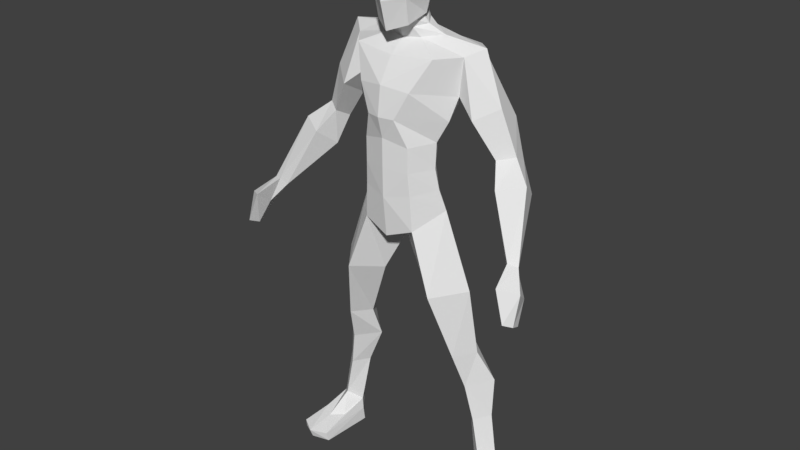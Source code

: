 # Source: Player.blend  (saved by Blender 2.82.7; exported with 4.5.12 LTS)
import bpy
from mathutils import Matrix  # noqa: F401  (used for matrix-valued properties, if any)

bpy.ops.wm.read_factory_settings(use_empty=True)
scene = bpy.context.scene
scene.name = 'Scene'

# ---- collections
col_collection_1 = bpy.data.collections.new('Collection 1'); scene.collection.children.link(col_collection_1)

# ---- world
world_world = bpy.data.worlds.new('World'); scene.world = world_world
world_world.color = (0.05088, 0.05088, 0.05088)
world_world.use_sun_shadow = False
world_world.sun_shadow_jitter_overblur = 0.0
world_world.cycles.sampling_method = 'MANUAL'

# ---- meshes
me_cube_001 = bpy.data.meshes.new('Cube.001')
me_cube_001.from_pydata([(1.063, -0.09771, 0.2367), (0.9684, -0.0576, 1.249), (0.9224, -0.2345, 0.3427), (0.7568, -0.2799, 1.186), (0.8975, 0.01326, 0.4307), (0.7106, 0.07495, 1.245), (0.7952, -0.1203, 0.2367), (0.5237, -0.08569, 1.228), (0.8318, -0.1872, 1.591), (0.6841, -0.4102, 1.582), (0.5391, -0.2098, 1.573), (0.6843, -0.01641, 1.582), (0.7744, -0.2739, 2.316), (0.5145, -0.6063, 2.286), (0.2546, -0.3322, 2.255), (0.5145, 0.004163, 2.286), (0.4881, -0.2987, 3.118), (0.2864, -0.5734, 2.925), (0.0, -0.2987, 2.731), (0.2864, -0.02411, 2.925), (0.9695, -0.08341, 0.8188), (0.8361, -0.2324, 0.7862), (0.6976, -0.08555, 0.8149), (0.8235, 0.08128, 0.908), (0.9585, -0.257, -0.02123), (1.125, -0.07933, -0.0287), (0.7645, -0.1213, -0.0287), (0.932, 0.06205, -0.0287), (0.9693, -0.489, 0.1318), (1.094, -0.3792, 0.154), (0.8259, -0.4018, 0.154), (1.0, -0.746, -0.0287), (1.184, -0.6514, -0.0287), (0.8044, -0.6934, -0.0287), (1.106, -0.09534, 0.1221), (0.9237, 0.06395, 0.1221), (0.7731, -0.1342, 0.1221), (1.171, -0.6727, 0.06896), (0.8194, -0.7115, 0.06896), (1.003, -0.782, 0.06896), (0.4368, -0.3494, 3.34), (0.0, -0.6581, 3.247), (0.0, -0.08016, 3.418), (0.4068, -0.3756, 3.554), (0.0, -0.6635, 3.564), (0.0, -0.1272, 3.592), (0.4157, -0.3722, 3.825), (0.0, -0.6656, 3.856), (0.0, -0.05174, 3.878), (0.5756, -0.2567, 4.279), (0.0, -0.6882, 4.381), (0.0, 0.1241, 4.461), (0.0, 0.08119, 4.185), (0.5248, -0.3336, 4.045), (0.0, -0.7235, 4.078), (0.6192, -0.2579, 4.661), (0.0, -0.5339, 4.626), (0.206, -0.2363, 4.89), (0.0, 0.05338, 4.764), (0.0, -0.6112, 2.813), (0.0, -0.001018, 3.105), (0.3566, -0.1931, 4.805), (0.0, -0.363, 4.756), (0.0, -0.4373, 4.938), (0.0, 0.01324, 4.826), (0.0, -0.3999, 4.847), (0.0, -0.05491, 4.938), (0.2088, -0.2831, 4.999), (0.1631, -0.2737, 4.981), (0.0, -0.09226, 5.028), (0.0, -0.5442, 5.674), (0.0, -0.2675, 5.718), (0.2292, -0.2736, 5.654), (0.0, -0.01063, 5.636), (0.0, -0.05445, 5.138), (0.0, -0.6011, 4.863), (0.0, 0.05849, 5.362), (0.305, -0.3164, 5.276), (0.0, -0.6757, 5.146), (0.1594, -0.07641, 5.641), (0.1984, -0.1986, 5.198), (0.1146, -0.1362, 5.004), (0.177, -0.05392, 5.371), (0.7667, -0.1199, 4.741), (0.1783, -0.09894, 4.816), (0.1146, -0.09885, 4.914), (0.1146, -0.4008, 4.959), (0.1783, -0.3234, 4.775), (0.1726, -0.499, 4.924), (0.1146, -0.3635, 4.869), (0.4375, -0.4828, 4.657), (0.1863, -0.5462, 5.182), (0.1726, -0.4781, 5.669), (0.1054, -0.2695, 5.696), (0.0, 0.06804, 5.48), (0.2903, -0.2958, 5.465), (0.0, -0.6354, 5.433), (0.1682, -0.02803, 5.487), (0.1814, -0.53, 5.457), (0.2834, -0.627, 4.343), (0.5003, 0.02299, 4.363), (0.4146, -0.08579, 4.134), (0.2575, -0.1854, 3.568), (0.2184, -0.1438, 3.379), (0.303, -0.1897, 3.858), (0.1503, -0.6818, 4.072), (0.2655, -0.5838, 3.294), (0.2505, -0.6005, 3.791), (0.2505, -0.5996, 3.532), (0.9866, -0.23, 3.755), (1.141, -0.1218, 3.792), (0.9529, -0.05772, 3.664), (1.107, 0.05043, 3.701), (0.5439, 0.1157, 4.687), (0.7767, -0.3299, 4.113), (0.9814, -0.1618, 4.235), (0.7567, -0.06329, 3.964), (0.9614, 0.1057, 4.086), (1.107, -0.4004, 3.548), (1.354, -0.2602, 3.611), (1.023, -0.1798, 3.375), (1.27, -0.03581, 3.438), (1.429, -0.6276, 3.014), (1.528, -0.5912, 2.993), (1.391, -0.5715, 2.931), (1.49, -0.5351, 2.91), (1.609, -0.934, 2.583), (1.675, -0.8548, 2.548), (1.644, -0.7293, 2.488), (1.591, -0.8085, 2.523), (1.523, -0.6965, 2.75), (1.502, -0.9004, 2.903), (1.681, -0.7761, 2.844), (1.594, -0.5722, 2.69)], [], [(20, 1, 3, 21), (21, 3, 7, 22), (22, 7, 5, 23), (23, 5, 1, 20), (35, 34, 25, 27), (5, 7, 10, 11), (11, 10, 14, 15), (3, 1, 8, 9), (1, 5, 11, 8), (7, 3, 9, 10), (12, 15, 19, 16), (9, 8, 12, 13), (8, 11, 15, 12), (10, 9, 13, 14), (14, 13, 17, 18), (15, 14, 18, 19), (13, 12, 16, 17), (4, 23, 20, 0), (6, 22, 23, 4), (2, 21, 22, 6), (0, 20, 21, 2), (24, 26, 27, 25), (36, 26, 33, 38), (26, 24, 31, 33), (36, 35, 27, 26), (39, 38, 33, 31), (37, 39, 31, 32), (34, 0, 29, 37), (2, 6, 30, 28), (0, 2, 28, 29), (24, 25, 32, 31), (25, 34, 37, 32), (29, 28, 39, 37), (28, 30, 38, 39), (6, 4, 35, 36), (6, 36, 38, 30), (4, 0, 34, 35), (16, 19, 103, 40), (43, 102, 104, 46), (41, 106, 108, 44), (40, 103, 102, 43), (44, 108, 107, 47), (54, 105, 99, 50), (53, 101, 100, 49), (46, 104, 101, 53), (47, 107, 105, 54), (56, 90, 87, 62), (50, 99, 90, 56), (17, 59, 18), (60, 19, 18), (61, 84, 85, 57), (55, 83, 84, 61), (57, 85, 81, 68), (62, 87, 89, 65), (95, 97, 79, 72), (65, 89, 86, 63), (71, 93, 79, 73), (96, 98, 92, 70), (63, 86, 88, 75), (68, 81, 80, 67), (75, 88, 91, 78), (67, 80, 77), (80, 81, 69, 74), (97, 82, 76, 94), (82, 80, 74, 76), (81, 85, 66, 69), (85, 84, 64, 66), (84, 83, 113, 58, 64), (89, 87, 61, 57), (88, 86, 68, 67), (86, 89, 57, 68), (87, 90, 55, 61), (91, 88, 67, 77), (98, 91, 77, 95), (79, 93, 72), (72, 93, 92), (93, 71, 70, 92), (77, 80, 82), (92, 98, 95, 72), (79, 97, 94, 73), (78, 91, 98, 96), (77, 82, 97, 95), (90, 99, 49, 55), (100, 101, 52, 51), (102, 103, 42, 45), (101, 104, 48, 52), (104, 102, 45, 48), (99, 105, 53, 49), (108, 106, 40, 43), (107, 108, 43, 46), (105, 107, 46, 53), (106, 17, 16, 40), (51, 58, 113, 100), (116, 117, 112, 111), (109, 111, 120, 118), (114, 116, 111, 109), (117, 115, 110, 112), (113, 83, 115, 117), (49, 100, 116, 114), (100, 113, 117, 116), (109, 110, 115, 114), (120, 121, 125, 124), (112, 110, 119, 121), (111, 112, 121, 120), (110, 109, 118, 119), (131, 130, 129, 126), (118, 120, 124, 122), (119, 118, 122, 123), (121, 119, 123, 125), (55, 49, 114, 115), (115, 83, 55), (129, 128, 127, 126), (132, 131, 126, 127), (133, 132, 127, 128), (130, 133, 128, 129), (124, 125, 133, 130), (125, 123, 132, 133), (123, 122, 131, 132), (122, 124, 130, 131), (41, 59, 17, 106), (103, 19, 60, 42)])
me_cube_001.use_remesh_preserve_volume = False
me_cube_001.use_remesh_preserve_attributes = False
me_cube_001.use_mirror_vertex_groups = False
me_cube_001.update()
arm_metarig = bpy.data.armatures.new('metarig')  # bones are not reproduced

# ---- objects
ob_metarig = bpy.data.objects.new('metarig', arm_metarig)
ob_base_low_poly_man = bpy.data.objects.new('BASE_Low Poly Man', me_cube_001)

# ---- transforms, parenting, visibility, modifiers, constraints
ob_metarig.location = (0.0, 0.0, 0.0)
ob_metarig.scale = (2.856, 2.856, 2.856)
ob_metarig.display_type = 'SOLID'
ob_metarig.lineart.crease_threshold = 0.0
ob_base_low_poly_man.parent = ob_metarig
ob_base_low_poly_man.matrix_parent_inverse = Matrix(((0.3501, -0.0, 0.0, -0.0), (-0.0, 0.3501, -0.0, 0.0), (0.0, -0.0, 0.3501, -0.0), (-0.0, 0.0, -0.0, 1.0)))
ob_base_low_poly_man.location = (0.0, 0.2579, 0.0)
ob_base_low_poly_man.display_type = 'WIRE'
ob_base_low_poly_man.lineart.crease_threshold = 0.0
_vg = ob_base_low_poly_man.vertex_groups.new(name='spine')
for _i, _w in zip([18, 19, 60, 103], [0.03899, 0.05518, 0.9541, 0.05961]): _vg.add([_i], _w, 'REPLACE')
_vg = ob_base_low_poly_man.vertex_groups.new(name='spine.001')
for _i, _w in zip([40, 41, 42, 43, 44, 45, 46, 47, 53, 54, 101, 102, 103, 104, 105, 106, 107, 108], [0.2369, 0.1258, 0.9793, 0.5041, 0.3065, 0.9799, 0.1485, 0.1282, 0.03378, 0.0305, 0.004436, 0.7473, 0.77, 0.156, 0.03104, 0.149, 0.1478, 0.3481]): _vg.add([_i], _w, 'REPLACE')
_vg = ob_base_low_poly_man.vertex_groups.new(name='spine.002')
for _i, _w in zip([40, 41, 43, 44, 46, 47, 48, 52, 53, 54, 101, 102, 103, 104, 105, 106, 107, 108], [0.0643, 0.1338, 0.1902, 0.3807, 0.4965, 0.4122, 0.9666, 0.02064, 0.1442, 0.1312, 0.1126, 0.1187, 0.002024, 0.5834, 0.1337, 0.125, 0.4959, 0.3635]): _vg.add([_i], _w, 'REPLACE')
_vg = ob_base_low_poly_man.vertex_groups.new(name='spine.003')
for _i, _w in zip([51, 52, 100, 101], [0.9591, 0.9456, 0.0524, 0.09527]): _vg.add([_i], _w, 'REPLACE')
_vg = ob_base_low_poly_man.vertex_groups.new(name='spine.004')
for _i, _w in zip([51, 56, 57, 58, 61, 62, 63, 64, 65, 66, 84, 85, 86, 87, 89, 90, 113], [0.001586, 0.05747, 0.08904, 0.8543, 0.233, 0.1108, 0.01152, 0.2149, 0.07154, 0.03127, 0.1449, 0.02641, 0.006116, 0.3195, 0.1079, 0.05061, 0.07185]): _vg.add([_i], _w, 'REPLACE')
_vg = ob_base_low_poly_man.vertex_groups.new(name='spine.005')
for _i, _w in zip([56, 57, 58, 61, 62, 63, 64, 65, 66, 67, 68, 69, 73, 74, 75, 76, 77, 78, 80, 81, 82, 84, 85, 86, 87, 88, 89, 90, 91, 94, 96, 97], [0.1383, 0.5921, 0.1158, 0.3303, 0.443, 0.4626, 0.7784, 0.5415, 0.8965, 0.1961, 0.2994, 0.7327, 0.01168, 0.3515, 0.3269, 0.1074, 0.05077, 0.1154, 0.1181, 0.7905, 0.0609, 0.6641, 0.8808, 0.4404, 0.3109, 0.3683, 0.5726, 0.05513, 0.08838, 0.0626, 0.02518, 0.0226]): _vg.add([_i], _w, 'REPLACE')
_vg = ob_base_low_poly_man.vertex_groups.new(name='spine.006')
for _i, _w in zip([56, 57, 61, 62, 63, 65, 66, 67, 68, 69, 70, 71, 72, 73, 74, 75, 76, 77, 78, 79, 80, 81, 82, 85, 86, 87, 88, 89, 91, 92, 93, 94, 95, 96, 97, 98], [0.02446, 0.1917, 0.04166, 0.1172, 0.4486, 0.2325, 0.05732, 0.7714, 0.6447, 0.2505, 0.9871, 0.9975, 0.9915, 0.9682, 0.6398, 0.6284, 0.8896, 0.945, 0.8702, 0.9819, 0.8752, 0.1865, 0.9367, 0.05143, 0.4993, 0.08922, 0.6004, 0.2107, 0.9027, 0.9925, 0.9961, 0.9356, 0.9791, 0.9579, 0.9624, 0.977]): _vg.add([_i], _w, 'REPLACE')
_vg = ob_base_low_poly_man.vertex_groups.new(name='shoulder.L')
for _i, _w in zip([41, 43, 44, 46, 47, 49, 50, 53, 54, 55, 56, 61, 62, 65, 83, 87, 89, 90, 99, 100, 101, 102, 104, 105, 107, 108, 113, 114, 116, 117], [0.0006348, 0.07263, 0.07364, 0.2713, 0.2372, 0.9447, 0.1004, 0.7618, 0.3398, 0.07846, 0.1221, 0.04939, 0.07812, 0.03647, 0.01427, 0.1318, 0.0497, 0.6744, 0.9254, 0.7511, 0.7088, 0.03202, 0.199, 0.634, 0.2149, 0.05878, 0.125, 0.1439, 0.02232, 0.004039]): _vg.add([_i], _w, 'REPLACE')
_vg = ob_base_low_poly_man.vertex_groups.new(name='upper_arm.L')
for _i, _w in zip([49, 55, 56, 57, 61, 62, 83, 84, 87, 90, 100, 101, 109, 110, 111, 112, 113, 114, 115, 116, 117, 118, 119, 120, 121], [0.04141, 0.8921, 0.003557, 0.08531, 0.3209, 0.0003176, 0.9555, 0.1419, 0.06564, 0.1782, 0.172, 0.04061, 0.9184, 0.9157, 0.9303, 0.5225, 0.7671, 0.8519, 0.9848, 0.9584, 0.9585, 0.07196, 0.06311, 0.04504, 0.01419]): _vg.add([_i], _w, 'REPLACE')
_vg = ob_base_low_poly_man.vertex_groups.new(name='forearm.L')
for _i, _w in zip([109, 110, 111, 112, 118, 119, 120, 121, 122, 123, 124, 125, 131, 132], [0.07344, 0.08262, 0.07022, 0.4772, 0.9257, 0.9307, 0.9544, 0.9603, 0.9417, 0.4994, 0.8753, 0.09418, 0.08108, 0.02494]): _vg.add([_i], _w, 'REPLACE')
_vg = ob_base_low_poly_man.vertex_groups.new(name='hand.L')
for _i, _w in zip([122, 123, 124, 125, 126, 127, 128, 129, 130, 131, 132, 133], [0.05761, 0.5005, 0.1243, 0.9058, 0.995, 0.999, 1.001, 1.0, 0.9976, 0.9189, 0.9625, 1.016]): _vg.add([_i], _w, 'REPLACE')
_vg = ob_base_low_poly_man.vertex_groups.new(name='shoulder.R')
for _i, _w in zip([44, 47, 50, 54, 56, 62, 63, 65, 87, 89, 99, 105, 107], [0.01805, 0.1387, 0.8634, 0.4563, 0.6131, 0.2236, 0.02124, 0.09835, 0.08152, 0.0497, 0.0486, 0.1621, 0.05582]): _vg.add([_i], _w, 'REPLACE')
_vg = ob_base_low_poly_man.vertex_groups.new(name='upper_arm.R')
_vg = ob_base_low_poly_man.vertex_groups.new(name='forearm.R')
_vg = ob_base_low_poly_man.vertex_groups.new(name='hand.R')
_vg = ob_base_low_poly_man.vertex_groups.new(name='pelvis.L')
for _i, _w in zip([13, 16, 17, 18, 19, 40, 41, 43, 44, 46, 47, 59, 102, 103, 106, 107, 108], [0.03429, 0.9097, 0.8007, 0.1202, 0.07309, 0.6244, 0.3288, 0.1964, 0.1163, 0.04563, 0.0503, 0.3456, 0.06164, 0.1015, 0.5748, 0.06114, 0.1669]): _vg.add([_i], _w, 'REPLACE')
_vg = ob_base_low_poly_man.vertex_groups.new(name='pelvis.R')
for _i, _w in zip([17, 18, 41, 44, 59, 106, 108], [0.02727, 0.03318, 0.311, 0.07039, 0.3108, 0.07992, 0.01236]): _vg.add([_i], _w, 'REPLACE')
_vg = ob_base_low_poly_man.vertex_groups.new(name='thigh.L')
for _i, _w in zip([7, 8, 9, 10, 11, 12, 13, 14, 15, 16, 17, 18, 19, 41, 59, 103, 106], [0.08074, 0.05718, 0.8782, 0.8856, 0.1258, 0.9616, 0.947, 0.9845, 0.9724, 0.05445, 0.127, 0.7832, 0.8557, 0.06079, 0.2795, 0.01106, 0.02571]): _vg.add([_i], _w, 'REPLACE')
_vg = ob_base_low_poly_man.vertex_groups.new(name='shin.L')
for _i, _w in zip([0, 1, 2, 3, 4, 5, 6, 7, 8, 9, 10, 11, 20, 21, 22, 23, 35], [0.09273, 0.9959, 0.05638, 0.9867, 0.8491, 0.9941, 0.0596, 0.9194, 0.9427, 0.1207, 0.114, 0.8743, 1.0, 0.9863, 0.9843, 1.044, 0.06027]): _vg.add([_i], _w, 'REPLACE')
_vg = ob_base_low_poly_man.vertex_groups.new(name='foot.L')
for _i, _w in zip([0, 2, 4, 6, 24, 25, 26, 27, 28, 29, 30, 34, 35, 36], [0.725, 0.8889, 0.1394, 0.8184, 0.05773, 0.4042, 0.4034, 0.5228, 0.02739, 0.1286, 0.3131, 0.3652, 0.7088, 0.2578]): _vg.add([_i], _w, 'REPLACE')
_vg = ob_base_low_poly_man.vertex_groups.new(name='toe.L')
for _i, _w in zip([0, 2, 6, 24, 25, 26, 27, 28, 29, 30, 31, 32, 33, 34, 35, 36, 37, 38, 39], [0.1823, 0.05476, 0.122, 0.9421, 0.5994, 0.5934, 0.4621, 0.9602, 0.8678, 0.6647, 1.018, 0.9975, 1.009, 0.6527, 0.2309, 0.7273, 1.002, 1.073, 1.018]): _vg.add([_i], _w, 'REPLACE')
_vg = ob_base_low_poly_man.vertex_groups.new(name='thigh.R')
_vg = ob_base_low_poly_man.vertex_groups.new(name='shin.R')
_vg = ob_base_low_poly_man.vertex_groups.new(name='foot.R')
_vg = ob_base_low_poly_man.vertex_groups.new(name='toe.R')
_m = ob_base_low_poly_man.modifiers.new('Mirror', 'MIRROR')
_m.use_clip = True
_m = ob_base_low_poly_man.modifiers.new('Armature', 'ARMATURE')
_m.object = ob_metarig

# ---- collection membership
scene.collection.objects.link(ob_metarig)
scene.collection.objects.link(ob_base_low_poly_man)

# ---- scene / render settings (as saved in the file)
scene.frame_start = 1; scene.frame_end = 250; scene.frame_set(31)
scene.render.engine = 'BLENDER_EEVEE_NEXT'
scene.render.resolution_percentage = 50
scene.render.dither_intensity = 0.0
scene.cycles.use_denoising = False
scene.cycles.samples = 128
scene.cycles.sampling_pattern = 'TABULATED_SOBOL'
scene.cycles.use_adaptive_sampling = False
scene.cycles.use_light_tree = False
scene.cycles.blur_glossy = 0.0
scene.cycles.sample_clamp_indirect = 0.0
scene.view_settings.view_transform = 'Standard'
bpy.context.view_layer.update()

# ---- added for rendering (the .blend has no active camera and no usable light): camera, sun
cam_auto = bpy.data.cameras.new('AutoCamera')
cam_auto.lens = 50.0
cam_auto.sensor_width = 36.0
cam_auto.clip_end = 1000.0
ob_auto_camera = bpy.data.objects.new('AutoCamera', cam_auto)
scene.collection.objects.link(ob_auto_camera)
ob_auto_camera.location = (6.23707, -7.63157, 7.83409)
ob_auto_camera.rotation_euler = (1.09748, -7.21219e-08, 0.694738)
scene.camera = ob_auto_camera
light_auto_sun = bpy.data.lights.new('AutoSun', 'SUN')
light_auto_sun.energy = 3.0
light_auto_sun.angle = 0.0523599
ob_auto_sun = bpy.data.objects.new('AutoSun', light_auto_sun)
scene.collection.objects.link(ob_auto_sun)
ob_auto_sun.rotation_euler = (0.872665, 0.174533, 0.523599)
bpy.context.view_layer.update()
